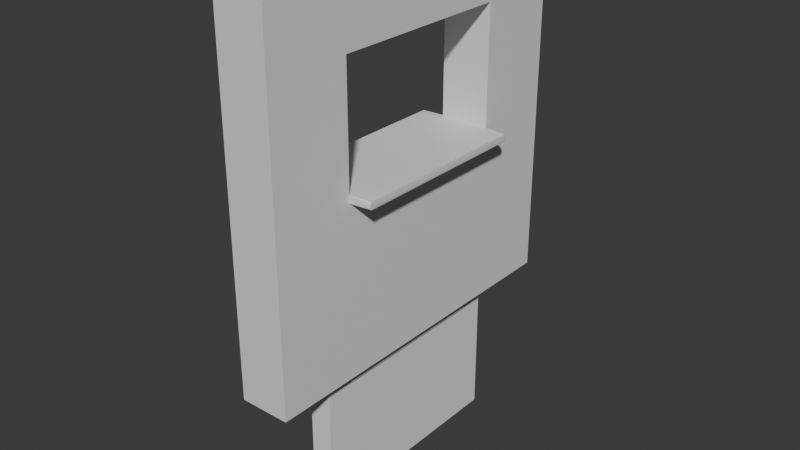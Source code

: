 # Source: WallBlenderWindow.blend  (saved by Blender 4.4.30; exported with 4.5.12 LTS)
import bpy
from mathutils import Matrix  # noqa: F401  (used for matrix-valued properties, if any)

bpy.ops.wm.read_factory_settings(use_empty=True)
scene = bpy.context.scene
scene.name = 'Scene'

# ---- collections
col_collection = bpy.data.collections.new('Collection'); scene.collection.children.link(col_collection)

# ---- materials (node trees are filled in below, after node groups)
mat_material = bpy.data.materials.new('Material')
mat_material.alpha_threshold = 0.0
mat_material.roughness = 0.5
mat_material.line_color = (0.0, 0.0, 0.0, 1.0)

# ---- material node trees
mat_material.use_nodes = True; mat_material.node_tree.nodes.clear()
_N = mat_material.node_tree.nodes; _L = mat_material.node_tree.links
n0 = _N.new('ShaderNodeOutputMaterial'); n0.name = 'Material Output'; n0.location = (300, 300)
n1 = _N.new('ShaderNodeBsdfPrincipled'); n1.name = 'Principled BSDF'; n1.location = (10, 300)
n1.inputs[3].default_value = 1.45
_L.new(n1.outputs[0], n0.inputs[0])
n0.is_active_output = True

# ---- world
world_world = bpy.data.worlds.new('World'); scene.world = world_world
world_world.use_nodes = True; world_world.node_tree.nodes.clear()
_N = world_world.node_tree.nodes; _L = world_world.node_tree.links
n0 = _N.new('ShaderNodeOutputWorld'); n0.name = 'World Output'; n0.location = (300, 300)
n1 = _N.new('ShaderNodeBackground'); n1.name = 'Background'; n1.location = (10, 300)
n1.inputs[0].default_value = (0.05088, 0.05088, 0.05088, 1.0)
_L.new(n1.outputs[0], n0.inputs[0])
n0.is_active_output = True
world_world.color = (0.05088, 0.05088, 0.05088)
world_world.sun_shadow_jitter_overblur = 0.0

# ---- meshes
me_cube = bpy.data.meshes.new('Cube')
me_cube.from_pydata([(1.0, 1.0, 2.133), (1.0, 1.0, 0.1326), (1.0, -1.0, 2.133), (1.0, -1.0, 0.1326), (-1.0, 1.0, 2.133), (-1.0, 1.0, 0.1326), (-1.0, -1.0, 2.133), (-1.0, -1.0, 0.1326), (-1.0, 0.5271, 0.1326), (-1.0, -0.5271, 0.1326), (1.0, 0.5271, 0.1326), (-0.3333, 1.0, 0.1326), (1.0, -0.5271, 0.1326), (0.3333, 1.0, 0.1326), (-1.0, -1.0, 0.7992), (1.0, -1.0, 0.7992), (-1.0, 1.0, 0.7992), (-0.3333, -1.0, 2.133), (1.0, 1.0, 0.7992), (-0.3333, -1.0, 0.1326), (0.3333, -1.0, 2.133), (-1.0, -0.5271, 2.133), (-1.0, 0.5271, 2.133), (-0.3333, 1.0, 2.133), (0.3333, -1.0, 0.1326), (1.0, -0.5271, 2.133), (1.0, 0.5271, 2.133), (-0.3333, 1.0, 0.7992), (0.3333, 1.0, 2.133), (0.3333, 1.0, 0.7992), (0.3333, 0.5271, 0.1326), (0.3333, -0.5271, 0.1326), (1.0, -0.5271, 0.7992), (-0.3333, 0.5271, 0.1326), (-0.3333, -0.5271, 0.1326), (1.0, 0.5271, 0.7992), (-1.0, -0.5271, 0.7992), (-1.0, 0.5271, 0.7992), (-0.3333, -1.0, 0.7992), (0.3333, -1.0, 0.7992), (0.3333, 0.5271, 2.133), (-0.3333, 0.5271, 2.133), (-0.3333, -0.5271, 2.133), (-1.0, -0.7636, 0.1326), (-0.6667, 1.0, 0.1326), (0.3333, -0.5271, 2.133), (-1.0, -1.0, 1.799), (1.0, -0.7636, 0.1326), (-1.0, 1.0, 0.4659), (-0.6667, -1.0, 2.133), (0.6667, 1.0, 0.1326), (1.0, -1.0, 1.799), (-1.0, 0.7636, 2.133), (1.0, 1.0, 0.4659), (0.6667, -1.0, 2.133), (-1.0, 0.7636, 0.1326), (-1.0, 0.0, 0.1326), (1.0, 0.7636, 2.133), (0.0, 1.0, 0.1326), (1.0, 0.7636, 0.1326), (-1.0, -1.0, 0.4659), (-1.0, -1.0, 1.133), (-1.0, 1.0, 1.799), (-1.0, 1.0, 1.133), (1.0, 0.0, 0.1326), (0.0, -1.0, 2.133), (-0.6667, -1.0, 0.1326), (0.0, -1.0, 0.1326), (-1.0, -0.7636, 2.133), (-1.0, 0.0, 2.133), (-0.6667, 1.0, 2.133), (0.0, 1.0, 2.133), (-0.6667, 1.0, 0.7992), (0.0, 1.0, 0.7992), (-0.3333, 1.0, 0.4659), (-0.3333, 1.0, 1.133), (-0.3333, 1.0, 1.799), (1.0, -1.0, 0.4659), (1.0, -1.0, 1.133), (1.0, 1.0, 1.799), (-0.3333, -0.7636, 0.1326), (-0.3333, 0.7636, 0.1326), (-0.3333, 0.0, 0.1326), (-0.6667, 0.5271, 0.1326), (-0.6667, -0.5271, 0.1326), (0.0, 0.5271, 0.1326), (0.0, -0.5271, 0.1326), (1.0, 1.0, 1.133), (-1.0, 0.7636, 0.7992), (-1.0, -0.7636, 0.7992), (-1.0, 0.0, 0.7992), (-1.0, -0.5271, 0.4659), (-1.0, 0.5271, 0.4659), (-1.0, -0.5271, 1.799), (-1.0, 0.5271, 1.799), (-0.6667, -1.0, 0.7992), (0.0, -1.0, 0.7992), (-0.3333, -1.0, 0.4659), (-0.3333, -1.0, 1.133), (-0.3333, -1.0, 1.799), (-0.3333, -0.7636, 2.133), (-0.3333, 0.7636, 2.133), (-0.3333, 0.0, 2.133), (0.0, 0.5271, 2.133), (0.0, -0.5271, 2.133), (-0.6667, 0.5271, 2.133), (-0.6667, -0.5271, 2.133), (-0.6667, 0.0, 2.133), (-0.6667, 0.7636, 2.133), (0.0, 0.0, 2.133), (0.0, 0.7636, 2.133), (0.0, -0.7636, 2.133), (0.0, -1.0, 1.799), (0.6667, -1.0, 0.1326), (0.0, -1.0, 1.133), (0.0, -1.0, 0.4659), (-0.6667, -1.0, 1.133), (-0.6667, -1.0, 0.4659), (-1.0, 0.0, 1.799), (-1.0, -0.7636, 1.799), (-1.0, 0.0, 1.133), (-1.0, -0.7636, 1.133), (-1.0, 0.0, 0.4659), (-1.0, -0.7636, 0.4659), (-1.0, 0.7636, 1.133), (-1.0, 0.7636, 0.4659), (1.0, -0.7636, 2.133), (0.0, 0.0, 0.1326), (0.0, 0.7636, 0.1326), (-0.6667, 0.0, 0.1326), (-0.6667, 0.7636, 0.1326), (0.0, -0.7636, 0.1326), (-0.6667, -0.7636, 0.1326), (1.0, 0.0, 2.133), (0.6667, 1.0, 2.133), (0.0, 1.0, 1.799), (-0.6667, 1.0, 1.799), (0.0, 1.0, 1.133), (-0.6667, 1.0, 1.133), (0.0, 1.0, 0.4659), (-0.6667, 1.0, 0.4659), (-1.0, 0.7636, 1.799), (-0.6667, -1.0, 1.799), (-0.6667, -0.7636, 2.133), (0.0, -0.7636, 1.799), (0.0, -0.5271, 1.799), (0.0, 0.7636, 1.799), (0.0, 0.5271, 1.799), (0.0, -0.7636, 1.133), (0.0, -0.5271, 1.133), (0.0, 0.5271, 1.133), (0.0, 0.7636, 1.133), (0.6667, 1.0, 0.7992), (0.3333, 1.0, 0.4659), (0.3333, 1.0, 1.133), (0.3333, 1.0, 1.799), (-1.0, -1.0, 1.841), (0.3333, -0.7636, 0.1326), (0.3333, 0.7636, 0.1326), (-1.0, 1.0, 1.841), (-0.3333, 1.0, 1.841), (0.3333, 0.0, 0.1326), (-1.0, -0.5271, 1.841), (-1.0, 0.5271, 1.841), (-0.3333, -1.0, 1.841), (0.0, -1.0, 1.841), (-1.0, 0.0, 1.841), (-1.0, -0.7636, 1.841), (0.0, 1.0, 1.841), (-0.6667, 1.0, 1.841), (-1.0, 0.7636, 1.841), (-0.6667, -1.0, 1.841), (-1.0, 1.0, 1.091), (0.6667, 0.5271, 0.1326), (-0.3333, 1.0, 1.091), (-0.3333, -1.0, 1.091), (0.6667, -0.5271, 0.1326), (-1.0, -1.0, 1.091), (0.0, -1.0, 1.091), (-0.6667, -1.0, 1.091), (-1.0, 0.0, 1.091), (-1.0, -0.7636, 1.091), (-1.0, 0.7636, 1.091), (1.0, 0.7636, 0.7992), (0.0, 1.0, 1.091), (-0.6667, 1.0, 1.091), (1.0, -0.7636, 0.7992), (1.0, 0.0, 0.7992), (1.0, -0.5271, 0.4659), (1.0, 0.5271, 0.4659), (1.0, -0.5271, 1.799), (1.0, 0.5271, 1.799), (0.6667, -1.0, 0.7992), (0.3333, -1.0, 0.4659), (0.3333, -1.0, 1.133), (0.3333, -1.0, 1.799), (0.3333, -0.7636, 2.133), (0.3333, 0.7636, 2.133), (0.3333, 0.0, 2.133), (0.6667, 0.5271, 2.133), (0.6667, -0.5271, 2.133), (0.6667, 0.0, 2.133), (0.6667, 0.7636, 2.133), (0.6667, -1.0, 1.133), (0.6667, -1.0, 0.4659), (1.0, 0.0, 1.799), (1.0, -0.7636, 1.799), (1.0, 0.0, 1.133), (1.0, -0.7636, 1.133), (1.0, 0.0, 0.4659), (1.0, -0.7636, 0.4659), (1.0, 0.7636, 1.133), (1.0, 0.7636, 0.4659), (0.6667, 0.0, 0.1326), (0.6667, 0.7636, 0.1326), (0.6667, -0.7636, 0.1326), (0.6667, 1.0, 1.799), (0.6667, 1.0, 1.133), (0.6667, 1.0, 0.4659), (1.0, 0.7636, 1.799), (0.6667, -1.0, 1.799), (0.6667, -0.7636, 2.133), (-1.01, -0.5271, 1.123), (-1.0, -0.5271, 1.133), (-1.01, 0.5271, 1.123), (-1.0, 0.5271, 1.133), (-1.01, -0.5271, 1.101), (-1.0, -0.5271, 1.091), (-1.01, 0.5271, 1.101), (-1.0, 0.5271, 1.091), (-1.887, 0.01, 1.123), (-1.887, -0.01, 1.123), (-1.877, 0.0, 1.133), (-1.877, 0.5171, 1.133), (-1.877, 0.5271, 1.123), (-1.887, 0.5171, 1.123), (-1.877, -0.5171, 1.133), (-1.887, -0.5171, 1.123), (-1.877, -0.5271, 1.123), (-1.877, -0.5271, 1.101), (-1.887, -0.5171, 1.101), (-1.877, -0.5171, 1.091), (-1.877, 0.5271, 1.101), (-1.877, 0.5171, 1.091), (-1.887, 0.5171, 1.101), (-1.887, 0.01, 1.101), (-1.877, 0.0, 1.091), (-1.887, -0.01, 1.101), (1.0, -1.0, 1.841), (1.0, 1.0, 1.841), (0.3333, 1.0, 1.841), (1.0, -0.5271, 1.841), (1.0, 0.5271, 1.841), (0.3333, -1.0, 1.841), (1.0, 0.0, 1.841), (1.0, -0.7636, 1.841), (0.6667, 1.0, 1.841), (1.0, 0.7636, 1.841), (0.6667, -1.0, 1.841), (1.0, 1.0, 1.091), (0.3333, 1.0, 1.091), (0.3333, -1.0, 1.091), (1.0, -1.0, 1.091), (0.6667, -1.0, 1.091), (1.0, 0.0, 1.091), (1.0, -0.7636, 1.091), (1.0, 0.7636, 1.091), (0.6667, 1.0, 1.091), (1.01, -0.5271, 1.123), (1.0, -0.5271, 1.133), (1.01, 0.5271, 1.123), (1.0, 0.5271, 1.133), (1.01, -0.5271, 1.101), (1.0, -0.5271, 1.091), (1.01, 0.5271, 1.101), (1.0, 0.5271, 1.091), (1.887, 0.01, 1.123), (1.887, -0.01, 1.123), (1.877, 0.0, 1.133), (1.877, 0.5171, 1.133), (1.877, 0.5271, 1.123), (1.887, 0.5171, 1.123), (1.877, -0.5171, 1.133), (1.887, -0.5171, 1.123), (1.877, -0.5271, 1.123), (1.877, -0.5271, 1.101), (1.887, -0.5171, 1.101), (1.877, -0.5171, 1.091), (1.877, 0.5271, 1.101), (1.877, 0.5171, 1.091), (1.887, 0.5171, 1.101), (1.887, 0.01, 1.101), (1.877, 0.0, 1.091), (1.887, -0.01, 1.101)], [], [(143, 68, 6, 49), (171, 49, 6, 156), (170, 52, 4, 159), (206, 190, 269, 208), (109, 104, 45, 198), (265, 273, 269, 208), (210, 188, 32, 186), (190, 205, 254, 251), (140, 72, 27, 74), (53, 218, 152, 18), (178, 261, 194, 114), (169, 70, 23, 160), (152, 29, 260, 267), (209, 189, 35, 187), (59, 10, 173, 214), (10, 59, 212, 189), (24, 113, 204, 193), (15, 186, 265, 262), (132, 80, 19, 66), (251, 254, 133, 25), (130, 81, 33, 83), (129, 82, 34, 84), (161, 31, 86, 127), (223, 120, 232, 236), (261, 263, 203, 194), (148, 208, 269, 149), (125, 88, 16, 48), (123, 89, 36, 91), (122, 90, 37, 92), (167, 68, 21, 162), (166, 69, 22, 163), (117, 95, 14, 60), (155, 135, 168, 250), (115, 96, 38, 97), (50, 214, 158, 13), (47, 12, 188, 210), (165, 65, 17, 164), (64, 12, 176, 213), (111, 100, 17, 65), (271, 191, 147, 150), (39, 192, 263, 261), (110, 101, 41, 103), (109, 102, 42, 104), (108, 52, 22, 105), (107, 69, 21, 106), (102, 107, 106, 42), (41, 105, 107, 102), (105, 22, 69, 107), (101, 108, 105, 41), (23, 70, 108, 101), (70, 4, 52, 108), (291, 293, 292), (30, 161, 127, 85), (103, 41, 102, 109), (1, 59, 214, 50), (252, 257, 57, 26), (71, 23, 101, 110), (78, 208, 206, 51), (187, 35, 275, 264), (61, 46, 119, 121), (87, 79, 219, 211), (77, 210, 186, 15), (202, 199, 26, 57), (149, 269, 271, 150), (104, 42, 100, 111), (275, 266, 211, 271), (250, 168, 71, 28), (144, 206, 190, 145), (214, 173, 30, 158), (198, 45, 200, 201), (255, 251, 25, 126), (264, 292, 287, 273), (178, 114, 98, 175), (220, 51, 248, 258), (176, 215, 157, 31), (190, 191, 147, 145), (28, 197, 202, 134), (211, 87, 217, 154, 137, 151), (67, 115, 97, 19), (67, 24, 193, 115), (40, 198, 201, 199), (275, 289, 292, 264), (263, 262, 78, 203), (267, 260, 154, 217), (179, 116, 61, 177), (175, 98, 116, 179), (66, 117, 60, 7), (19, 97, 117, 66), (97, 38, 95, 117), (162, 21, 69, 166), (156, 6, 68, 167), (148, 149, 223, 121), (245, 230, 235, 244), (226, 222, 238, 239), (177, 61, 121, 181), (56, 122, 92, 8), (9, 91, 122, 56), (91, 36, 90, 122), (43, 123, 91, 9), (7, 60, 123, 43), (60, 14, 89, 123), (182, 124, 63, 172), (141, 124, 225, 94), (55, 125, 48, 5), (8, 92, 125, 55), (92, 37, 88, 125), (199, 201, 133, 26), (219, 191, 271, 211), (104, 111, 196, 45), (158, 30, 85, 128), (215, 113, 24, 157), (189, 212, 183, 35), (82, 127, 86, 34), (33, 85, 127, 82), (191, 219, 257, 252), (81, 128, 85, 33), (11, 58, 128, 81), (291, 290, 281, 276), (56, 129, 84, 9), (8, 83, 129, 56), (83, 33, 82, 129), (55, 130, 83, 8), (5, 44, 130, 55), (44, 11, 81, 130), (80, 131, 67, 19), (34, 86, 131, 80), (173, 213, 161, 30), (43, 132, 66, 7), (9, 84, 132, 43), (84, 34, 80, 132), (110, 103, 40, 197), (79, 216, 256, 249), (45, 196, 221, 200), (134, 202, 57, 0), (29, 73, 184, 260), (13, 158, 128, 58), (254, 252, 26, 133), (204, 77, 15, 192), (195, 220, 258, 253), (103, 109, 198, 40), (193, 204, 192, 39), (269, 282, 278, 207), (259, 267, 217, 87), (112, 195, 253, 165), (249, 256, 134, 0), (114, 148, 208, 78, 203, 194), (270, 280, 288, 274), (50, 13, 153, 218), (253, 258, 54, 20), (160, 23, 71, 168), (159, 4, 70, 169), (174, 75, 137, 184), (185, 138, 75, 174), (172, 63, 138, 185), (225, 150, 147, 94), (11, 74, 139, 58), (74, 27, 73, 139), (44, 140, 74, 11), (5, 48, 140, 44), (48, 16, 72, 140), (272, 285, 284, 268), (183, 18, 259, 266), (165, 253, 20, 65), (196, 20, 54, 221), (59, 1, 53, 212), (248, 255, 126, 2), (153, 139, 73, 29), (256, 250, 28, 134), (111, 65, 20, 196), (12, 64, 209, 188), (266, 259, 87, 211), (218, 153, 29, 152), (163, 22, 52, 170), (164, 17, 49, 171), (100, 143, 49, 17), (42, 106, 143, 100), (106, 21, 68, 143), (144, 145, 93, 119), (146, 147, 94, 141), (13, 58, 139, 153), (149, 150, 225, 223), (229, 225, 124, 182), (181, 121, 223, 227), (157, 24, 67, 131), (96, 39, 261, 178), (257, 249, 0, 57), (135, 155, 216, 79, 87, 217, 154, 137), (221, 54, 2, 126), (224, 228, 242, 234), (63, 124, 141, 62), (93, 145, 147, 94), (119, 121, 223, 93), (144, 206, 51, 220, 195, 112), (47, 3, 113, 215), (99, 164, 171, 142), (94, 163, 170, 141), (216, 155, 250, 256), (258, 248, 2, 54), (62, 159, 169, 136), (76, 160, 168, 135), (115, 193, 39, 96), (1, 50, 218, 53), (46, 156, 167, 119), (93, 162, 166, 118), (262, 265, 208, 78), (10, 64, 213, 173), (112, 165, 164, 99), (118, 166, 163, 94), (119, 167, 162, 93), (212, 53, 18, 183), (136, 169, 160, 76), (146, 219, 191, 147), (141, 170, 159, 62), (142, 171, 156, 46), (16, 172, 185, 72), (72, 185, 174, 27), (27, 174, 184, 73), (31, 157, 131, 86), (35, 183, 266, 275), (201, 200, 25, 133), (18, 152, 267, 259), (229, 180, 246, 243), (88, 182, 172, 16), (14, 177, 181, 89), (90, 180, 229, 37), (180, 227, 241, 246), (37, 229, 182, 88), (38, 175, 179, 95), (95, 179, 177, 14), (213, 176, 31, 161), (71, 110, 197, 28), (3, 47, 210, 77), (96, 178, 175, 38), (64, 10, 189, 209), (205, 191, 252, 254), (51, 206, 255, 248), (188, 209, 187, 32), (197, 40, 199, 202), (12, 47, 215, 176), (135, 137, 75, 138, 63, 62, 136, 76), (114, 98, 116, 61, 121, 148), (144, 112, 99, 142, 46, 119), (219, 79, 249, 257), (62, 135, 146, 141), (124, 151, 137, 75, 138, 63), (206, 190, 251, 255), (192, 15, 262, 263), (98, 114, 112, 99, 142, 46, 61, 116), (113, 3, 77, 204), (288, 290, 289), (282, 284, 283), (151, 211, 271, 150), (32, 187, 264, 273), (260, 184, 137, 154), (286, 293, 277, 283), (240, 237, 231, 247), (120, 225, 233, 232), (36, 227, 180, 90), (89, 181, 227, 36), (151, 150, 225, 124), (230, 231, 232), (233, 234, 235), (236, 237, 238), (239, 240, 241), (242, 243, 244), (245, 246, 247), (222, 226, 227, 223), (225, 229, 228, 224), (232, 233, 235, 230), (236, 232, 231, 237), (237, 240, 239, 238), (234, 242, 244, 235), (230, 245, 247, 231), (240, 247, 246, 241), (245, 244, 243, 246), (242, 228, 229, 243), (238, 222, 223, 236), (241, 227, 226, 239), (233, 225, 224, 234), (93, 145, 149, 223), (79, 219, 146, 135), (271, 270, 274, 275), (194, 203, 78, 51, 220, 195, 112, 114), (207, 278, 279, 271), (186, 32, 273, 265), (276, 278, 277), (285, 287, 286), (268, 269, 273, 272), (278, 276, 281, 279), (279, 281, 280), (200, 221, 126, 25), (282, 283, 277, 278), (283, 284, 285, 286), (280, 281, 290, 288), (276, 277, 293, 291), (286, 287, 292, 293), (291, 292, 289, 290), (288, 289, 275, 274), (284, 282, 269, 268), (287, 285, 272, 273), (279, 280, 270, 271), (190, 269, 149, 145), (124, 225, 271, 211), (203, 194, 114, 98, 116, 61, 121, 208, 78)])
_uv = me_cube.uv_layers.new(name='UVMap')
_uv.uv.foreach_set('vector', [0.8333, 0.7083, 0.875, 0.7083, 0.875, 0.75, 0.8333, 0.75, 0.6042, 0.9583, 0.625, 0.9583, 0.625, 1.0, 0.6042, 1.0, 0.6042, 0.2083, 0.625, 0.2083, 0.625, 0.25, 0.6042, 0.25, 0.5833, 0.04167, 0.5833, 0.08333, 0.5, 0.08333, 0.5, 0.04167, 0.75, 0.625, 0.75, 0.6667, 0.7917, 0.6667, 0.7917, 0.625, 0.4792, 0.04167, 0.4792, 0.08333, 0.5, 0.08333, 0.5, 0.04167, 0.4167, 0.04167, 0.4167, 0.08333, 0.4583, 0.08333, 0.4583, 0.04167, 0.5833, 0.08333, 0.5833, 0.125, 0.6042, 0.125, 0.6042, 0.08333, 0.4167, 0.2917, 0.4583, 0.2917, 0.4583, 0.3333, 0.4167, 0.3333, 0.4167, 0.25, 0.4167, 0.2917, 0.4583, 0.2917, 0.4583, 0.25, 0.4792, 0.875, 0.4792, 0.9167, 0.5, 0.9167, 0.5, 0.875, 0.6042, 0.2917, 0.625, 0.2917, 0.625, 0.3333, 0.6042, 0.3333, 0.4583, 0.2917, 0.4583, 0.3333, 0.4792, 0.3333, 0.4792, 0.2917, 0.4167, 0.125, 0.4167, 0.1667, 0.4583, 0.1667, 0.4583, 0.125, 0.125, 0.5417, 0.125, 0.5833, 0.1667, 0.5833, 0.1667, 0.5417, 0.375, 0.1667, 0.375, 0.2083, 0.4167, 0.2083, 0.4167, 0.1667, 0.375, 0.9167, 0.375, 0.9583, 0.4167, 0.9583, 0.4167, 0.9167, 0.4583, 0.0, 0.4583, 0.04167, 0.4792, 0.04167, 0.4792, 0.0, 0.1667, 0.7083, 0.2083, 0.7083, 0.2083, 0.75, 0.1667, 0.75, 0.6042, 0.08333, 0.6042, 0.125, 0.625, 0.125, 0.625, 0.08333, 0.1667, 0.5417, 0.2083, 0.5417, 0.2083, 0.5833, 0.1667, 0.5833, 0.1667, 0.625, 0.2083, 0.625, 0.2083, 0.6667, 0.1667, 0.6667, 0.2083, 0.625, 0.2083, 0.6667, 0.25, 0.6667, 0.25, 0.625, 0.0, 0.0, 0.0, 0.0, 0.0, 0.0, 0.0, 0.0, 0.4792, 0.9167, 0.4792, 0.9583, 0.5, 0.9583, 0.5, 0.9167, 0.5, 0.375, 0.5, 0.04167, 0.5, 0.08333, 0.5, 0.375, 0.4167, 0.2083, 0.4583, 0.2083, 0.4583, 0.25, 0.4167, 0.25, 0.4167, 0.04167, 0.4583, 0.04167, 0.4583, 0.08333, 0.4167, 0.08333, 0.4167, 0.125, 0.4583, 0.125, 0.4583, 0.1667, 0.4167, 0.1667, 0.6042, 0.04167, 0.625, 0.04167, 0.625, 0.08333, 0.6042, 0.08333, 0.6042, 0.125, 0.625, 0.125, 0.625, 0.1667, 0.6042, 0.1667, 0.4167, 0.9583, 0.4583, 0.9583, 0.4583, 1.0, 0.4167, 1.0, 0.5833, 0.3333, 0.5833, 0.375, 0.6042, 0.375, 0.6042, 0.3333, 0.4167, 0.875, 0.4583, 0.875, 0.4583, 0.9167, 0.4167, 0.9167, 0.1667, 0.5, 0.1667, 0.5417, 0.2083, 0.5417, 0.2083, 0.5, 0.375, 0.04167, 0.375, 0.08333, 0.4167, 0.08333, 0.4167, 0.04167, 0.6042, 0.875, 0.625, 0.875, 0.625, 0.9167, 0.6042, 0.9167, 0.125, 0.625, 0.125, 0.6667, 0.1667, 0.6667, 0.1667, 0.625, 0.75, 0.7083, 0.7917, 0.7083, 0.7917, 0.75, 0.75, 0.75, 0.5, 0.1667, 0.5833, 0.1667, 0.5833, 0.375, 0.5, 0.375, 0.4583, 0.9167, 0.4583, 0.9583, 0.4792, 0.9583, 0.4792, 0.9167, 0.75, 0.5417, 0.7917, 0.5417, 0.7917, 0.5833, 0.75, 0.5833, 0.75, 0.625, 0.7917, 0.625, 0.7917, 0.6667, 0.75, 0.6667, 0.8333, 0.5417, 0.875, 0.5417, 0.875, 0.5833, 0.8333, 0.5833, 0.8333, 0.625, 0.875, 0.625, 0.875, 0.6667, 0.8333, 0.6667, 0.7917, 0.625, 0.8333, 0.625, 0.8333, 0.6667, 0.7917, 0.6667, 0.7917, 0.5833, 0.8333, 0.5833, 0.8333, 0.625, 0.7917, 0.625, 0.8333, 0.5833, 0.875, 0.5833, 0.875, 0.625, 0.8333, 0.625, 0.7917, 0.5417, 0.8333, 0.5417, 0.8333, 0.5833, 0.7917, 0.5833, 0.7917, 0.5, 0.8333, 0.5, 0.8333, 0.5417, 0.7917, 0.5417, 0.8333, 0.5, 0.875, 0.5, 0.875, 0.5417, 0.8333, 0.5417, 0.4842, 0.1258, 0.4842, 0.1242, 0.4792, 0.125, 0.2083, 0.5833, 0.2083, 0.625, 0.25, 0.625, 0.25, 0.5833, 0.75, 0.5833, 0.7917, 0.5833, 0.7917, 0.625, 0.75, 0.625, 0.125, 0.5, 0.125, 0.5417, 0.1667, 0.5417, 0.1667, 0.5, 0.6042, 0.1667, 0.6042, 0.2083, 0.625, 0.2083, 0.625, 0.1667, 0.75, 0.5, 0.7917, 0.5, 0.7917, 0.5417, 0.75, 0.5417, 0.5, 0.0, 0.5, 0.04167, 0.5833, 0.04167, 0.5833, 0.0, 0.4583, 0.125, 0.4583, 0.1667, 0.4792, 0.1667, 0.4792, 0.125, 0.5, 0.0, 0.5833, 0.0, 0.5833, 0.04167, 0.5, 0.04167, 0.5, 0.25, 0.5833, 0.25, 0.5833, 0.2083, 0.5, 0.2083, 0.4167, 0.0, 0.4167, 0.04167, 0.4583, 0.04167, 0.4583, 0.0, 0.8333, 0.5417, 0.8333, 0.5833, 0.875, 0.5833, 0.875, 0.5417, 0.5, 0.375, 0.5, 0.08333, 0.5, 0.1667, 0.5, 0.375, 0.75, 0.6667, 0.7917, 0.6667, 0.7917, 0.7083, 0.75, 0.7083, 0.4792, 0.1667, 0.4792, 0.2083, 0.5, 0.2083, 0.5, 0.1667, 0.6042, 0.3333, 0.6042, 0.375, 0.625, 0.375, 0.625, 0.3333, 0.5833, 0.375, 0.5833, 0.04167, 0.5833, 0.08333, 0.5833, 0.375, 0.1667, 0.5417, 0.1667, 0.5833, 0.2083, 0.5833, 0.2083, 0.5417, 0.7917, 0.625, 0.7917, 0.6667, 0.8333, 0.6667, 0.8333, 0.625, 0.6042, 0.04167, 0.6042, 0.08333, 0.625, 0.08333, 0.625, 0.04167, 0.4792, 0.125, 0.4792, 0.125, 0.4792, 0.08412, 0.4792, 0.08333, 0.4792, 0.875, 0.5, 0.875, 0.5, 0.9167, 0.4792, 0.9167, 0.5833, 0.9583, 0.5833, 1.0, 0.6042, 1.0, 0.6042, 0.9583, 0.1667, 0.6667, 0.1667, 0.7083, 0.2083, 0.7083, 0.2083, 0.6667, 0.5833, 0.08333, 0.5833, 0.1667, 0.5833, 0.375, 0.5833, 0.375, 0.7917, 0.5, 0.7917, 0.5417, 0.8333, 0.5417, 0.8333, 0.5, 0.0, 0.0, 0.0, 0.0, 0.0, 0.0, 0.0, 0.0, 0.0, 0.0, 0.0, 0.0, 0.375, 0.875, 0.4167, 0.875, 0.4167, 0.9167, 0.375, 0.9167, 0.375, 0.875, 0.375, 0.9167, 0.4167, 0.9167, 0.4167, 0.875, 0.7917, 0.5833, 0.7917, 0.625, 0.8333, 0.625, 0.8333, 0.5833, 0.4792, 0.1667, 0.4792, 0.1659, 0.4792, 0.125, 0.4792, 0.125, 0.4792, 0.9583, 0.4792, 1.0, 0.5, 1.0, 0.5, 0.9583, 0.4792, 0.2917, 0.4792, 0.3333, 0.5, 0.3333, 0.5, 0.2917, 0.4792, 0.9583, 0.5, 0.9583, 0.5, 1.0, 0.4792, 1.0, 0.4792, 0.9167, 0.5, 0.9167, 0.5, 0.9583, 0.4792, 0.9583, 0.375, 0.9583, 0.4167, 0.9583, 0.4167, 1.0, 0.375, 1.0, 0.375, 0.9167, 0.4167, 0.9167, 0.4167, 0.9583, 0.375, 0.9583, 0.4167, 0.9167, 0.4583, 0.9167, 0.4583, 0.9583, 0.4167, 0.9583, 0.6042, 0.08333, 0.625, 0.08333, 0.625, 0.125, 0.6042, 0.125, 0.6042, 0.0, 0.625, 0.0, 0.625, 0.04167, 0.6042, 0.04167, 0.5, 0.375, 0.5, 0.375, 0.5, 0.08333, 0.5, 0.04167, 0.4842, 0.1258, 0.495, 0.1258, 0.495, 0.1659, 0.4842, 0.1659, 0.4842, 0.08333, 0.495, 0.08333, 0.495, 0.08333, 0.4842, 0.08333, 0.4792, 0.0, 0.5, 0.0, 0.5, 0.04167, 0.4792, 0.04167, 0.375, 0.125, 0.4167, 0.125, 0.4167, 0.1667, 0.375, 0.1667, 0.375, 0.08333, 0.4167, 0.08333, 0.4167, 0.125, 0.375, 0.125, 0.4167, 0.08333, 0.4583, 0.08333, 0.4583, 0.125, 0.4167, 0.125, 0.375, 0.04167, 0.4167, 0.04167, 0.4167, 0.08333, 0.375, 0.08333, 0.375, 0.0, 0.4167, 0.0, 0.4167, 0.04167, 0.375, 0.04167, 0.4167, 0.0, 0.4583, 0.0, 0.4583, 0.04167, 0.4167, 0.04167, 0.4792, 0.2083, 0.5, 0.2083, 0.5, 0.25, 0.4792, 0.25, 0.5833, 0.2083, 0.5, 0.2083, 0.5, 0.1667, 0.5833, 0.1667, 0.375, 0.2083, 0.4167, 0.2083, 0.4167, 0.25, 0.375, 0.25, 0.375, 0.1667, 0.4167, 0.1667, 0.4167, 0.2083, 0.375, 0.2083, 0.4167, 0.1667, 0.4583, 0.1667, 0.4583, 0.2083, 0.4167, 0.2083, 0.8333, 0.5833, 0.8333, 0.625, 0.875, 0.625, 0.875, 0.5833, 0.5833, 0.2083, 0.5833, 0.1667, 0.5, 0.1667, 0.5, 0.2083, 0.75, 0.6667, 0.75, 0.7083, 0.7917, 0.7083, 0.7917, 0.6667, 0.2083, 0.5417, 0.2083, 0.5833, 0.25, 0.5833, 0.25, 0.5417, 0.1667, 0.7083, 0.1667, 0.75, 0.2083, 0.75, 0.2083, 0.7083, 0.4167, 0.1667, 0.4167, 0.2083, 0.4583, 0.2083, 0.4583, 0.1667, 0.2083, 0.625, 0.25, 0.625, 0.25, 0.6667, 0.2083, 0.6667, 0.2083, 0.5833, 0.25, 0.5833, 0.25, 0.625, 0.2083, 0.625, 0.5833, 0.1667, 0.5833, 0.2083, 0.6042, 0.2083, 0.6042, 0.1667, 0.2083, 0.5417, 0.25, 0.5417, 0.25, 0.5833, 0.2083, 0.5833, 0.2083, 0.5, 0.25, 0.5, 0.25, 0.5417, 0.2083, 0.5417, 0.4842, 0.1258, 0.4842, 0.1659, 0.495, 0.1659, 0.495, 0.1258, 0.125, 0.625, 0.1667, 0.625, 0.1667, 0.6667, 0.125, 0.6667, 0.125, 0.5833, 0.1667, 0.5833, 0.1667, 0.625, 0.125, 0.625, 0.1667, 0.5833, 0.2083, 0.5833, 0.2083, 0.625, 0.1667, 0.625, 0.125, 0.5417, 0.1667, 0.5417, 0.1667, 0.5833, 0.125, 0.5833, 0.125, 0.5, 0.1667, 0.5, 0.1667, 0.5417, 0.125, 0.5417, 0.1667, 0.5, 0.2083, 0.5, 0.2083, 0.5417, 0.1667, 0.5417, 0.2083, 0.7083, 0.25, 0.7083, 0.25, 0.75, 0.2083, 0.75, 0.2083, 0.6667, 0.25, 0.6667, 0.25, 0.7083, 0.2083, 0.7083, 0.1667, 0.5833, 0.1667, 0.625, 0.2083, 0.625, 0.2083, 0.5833, 0.125, 0.7083, 0.1667, 0.7083, 0.1667, 0.75, 0.125, 0.75, 0.125, 0.6667, 0.1667, 0.6667, 0.1667, 0.7083, 0.125, 0.7083, 0.1667, 0.6667, 0.2083, 0.6667, 0.2083, 0.7083, 0.1667, 0.7083, 0.75, 0.5417, 0.75, 0.5833, 0.7917, 0.5833, 0.7917, 0.5417, 0.5833, 0.25, 0.5833, 0.2917, 0.6042, 0.2917, 0.6042, 0.25, 0.7917, 0.6667, 0.7917, 0.7083, 0.8333, 0.7083, 0.8333, 0.6667, 0.8333, 0.5, 0.8333, 0.5417, 0.875, 0.5417, 0.875, 0.5, 0.4583, 0.3333, 0.4583, 0.375, 0.4792, 0.375, 0.4792, 0.3333, 0.2083, 0.5, 0.2083, 0.5417, 0.25, 0.5417, 0.25, 0.5, 0.6042, 0.125, 0.6042, 0.1667, 0.625, 0.1667, 0.625, 0.125, 0.4167, 0.9583, 0.4167, 1.0, 0.4583, 1.0, 0.4583, 0.9583, 0.5833, 0.9167, 0.5833, 0.9583, 0.6042, 0.9583, 0.6042, 0.9167, 0.75, 0.5833, 0.75, 0.625, 0.7917, 0.625, 0.7917, 0.5833, 0.4167, 0.9167, 0.4167, 0.9583, 0.4583, 0.9583, 0.4583, 0.9167, 0.0, 0.0, 0.0, 0.0, 0.0, 0.0, 0.0, 0.0, 0.4792, 0.25, 0.4792, 0.2917, 0.5, 0.2917, 0.5, 0.25, 0.5833, 0.875, 0.5833, 0.9167, 0.6042, 0.9167, 0.6042, 0.875, 0.6042, 0.25, 0.6042, 0.2917, 0.625, 0.2917, 0.625, 0.25, 0.0, 0.0, 0.0, 0.0, 0.0, 0.0, 0.0, 0.0, 0.0, 0.0, 0.0, 0.0, 0.495, 0.1667, 0.495, 0.1667, 0.4842, 0.1667, 0.4842, 0.1667, 0.375, 0.2917, 0.375, 0.3333, 0.4167, 0.3333, 0.4167, 0.2917, 0.6042, 0.9167, 0.6042, 0.9583, 0.625, 0.9583, 0.625, 0.9167, 0.6042, 0.3333, 0.625, 0.3333, 0.625, 0.375, 0.6042, 0.375, 0.6042, 0.25, 0.625, 0.25, 0.625, 0.2917, 0.6042, 0.2917, 0.4792, 0.3333, 0.5, 0.3333, 0.5, 0.375, 0.4792, 0.375, 0.4792, 0.2917, 0.5, 0.2917, 0.5, 0.3333, 0.4792, 0.3333, 0.4792, 0.25, 0.5, 0.25, 0.5, 0.2917, 0.4792, 0.2917, 0.5, 0.1667, 0.5, 0.375, 0.5833, 0.375, 0.5833, 0.1667, 0.375, 0.3333, 0.4167, 0.3333, 0.4167, 0.375, 0.375, 0.375, 0.4167, 0.3333, 0.4583, 0.3333, 0.4583, 0.375, 0.4167, 0.375, 0.375, 0.2917, 0.4167, 0.2917, 0.4167, 0.3333, 0.375, 0.3333, 0.375, 0.25, 0.4167, 0.25, 0.4167, 0.2917, 0.375, 0.2917, 0.4167, 0.25, 0.4583, 0.25, 0.4583, 0.2917, 0.4167, 0.2917, 0.4842, 0.08333, 0.4842, 0.08333, 0.495, 0.08333, 0.495, 0.08333, 0.4583, 0.2083, 0.4583, 0.25, 0.4792, 0.25, 0.4792, 0.2083, 0.6042, 0.875, 0.6042, 0.9167, 0.625, 0.9167, 0.625, 0.875, 0.7917, 0.7083, 0.7917, 0.75, 0.8333, 0.75, 0.8333, 0.7083, 0.375, 0.2083, 0.375, 0.25, 0.4167, 0.25, 0.4167, 0.2083, 0.6042, 0.0, 0.6042, 0.04167, 0.625, 0.04167, 0.625, 0.0, 0.4167, 0.3333, 0.4167, 0.375, 0.4583, 0.375, 0.4583, 0.3333, 0.6042, 0.2917, 0.6042, 0.3333, 0.625, 0.3333, 0.625, 0.2917, 0.75, 0.7083, 0.75, 0.75, 0.7917, 0.75, 0.7917, 0.7083, 0.375, 0.08333, 0.375, 0.125, 0.4167, 0.125, 0.4167, 0.08333, 0.4792, 0.2083, 0.4792, 0.25, 0.5, 0.25, 0.5, 0.2083, 0.4167, 0.2917, 0.4167, 0.3333, 0.4583, 0.3333, 0.4583, 0.2917, 0.6042, 0.1667, 0.625, 0.1667, 0.625, 0.2083, 0.6042, 0.2083, 0.6042, 0.9167, 0.625, 0.9167, 0.625, 0.9583, 0.6042, 0.9583, 0.7917, 0.7083, 0.8333, 0.7083, 0.8333, 0.75, 0.7917, 0.75, 0.7917, 0.6667, 0.8333, 0.6667, 0.8333, 0.7083, 0.7917, 0.7083, 0.8333, 0.6667, 0.875, 0.6667, 0.875, 0.7083, 0.8333, 0.7083, 0.5833, 0.375, 0.5833, 0.375, 0.5833, 0.08333, 0.5833, 0.04167, 0.5833, 0.375, 0.5833, 0.375, 0.5833, 0.1667, 0.5833, 0.2083, 0.375, 0.3333, 0.375, 0.375, 0.4167, 0.375, 0.4167, 0.3333, 0.5, 0.375, 0.5, 0.375, 0.5, 0.1667, 0.5, 0.08333, 0.4792, 0.1667, 0.5, 0.1667, 0.5, 0.2083, 0.4792, 0.2083, 0.4792, 0.04167, 0.5, 0.04167, 0.5, 0.08333, 0.4792, 0.08333, 0.2083, 0.7083, 0.2083, 0.75, 0.25, 0.75, 0.25, 0.7083, 0.4583, 0.875, 0.4583, 0.9167, 0.4792, 0.9167, 0.4792, 0.875, 0.6042, 0.2083, 0.6042, 0.25, 0.625, 0.25, 0.625, 0.2083, 0.0, 0.0, 0.0, 0.0, 0.0, 0.0, 0.0, 0.0, 0.0, 0.0, 0.0, 0.0, 0.0, 0.0, 0.0, 0.0, 0.8333, 0.7083, 0.8333, 0.75, 0.875, 0.75, 0.875, 0.7083, 0.495, 0.1667, 0.4842, 0.1667, 0.4842, 0.1667, 0.495, 0.1667, 0.5, 0.25, 0.5, 0.2083, 0.5833, 0.2083, 0.5833, 0.25, 0.5833, 0.08333, 0.5833, 0.375, 0.5833, 0.375, 0.5833, 0.1667, 0.5833, 0.04167, 0.5, 0.04167, 0.5, 0.08333, 0.5833, 0.08333, 0.0, 0.0, 0.0, 0.0, 0.0, 0.0, 0.0, 0.0, 0.0, 0.0, 0.0, 0.0, 0.125, 0.7083, 0.125, 0.75, 0.1667, 0.75, 0.1667, 0.7083, 0.5833, 0.9167, 0.6042, 0.9167, 0.6042, 0.9583, 0.5833, 0.9583, 0.5833, 0.1667, 0.6042, 0.1667, 0.6042, 0.2083, 0.5833, 0.2083, 0.5833, 0.2917, 0.5833, 0.3333, 0.6042, 0.3333, 0.6042, 0.2917, 0.6042, 0.9583, 0.6042, 1.0, 0.625, 1.0, 0.625, 0.9583, 0.5833, 0.25, 0.6042, 0.25, 0.6042, 0.2917, 0.5833, 0.2917, 0.5833, 0.3333, 0.6042, 0.3333, 0.6042, 0.375, 0.5833, 0.375, 0.4167, 0.875, 0.4167, 0.9167, 0.4583, 0.9167, 0.4583, 0.875, 0.375, 0.25, 0.375, 0.2917, 0.4167, 0.2917, 0.4167, 0.25, 0.5833, 0.0, 0.6042, 0.0, 0.6042, 0.04167, 0.5833, 0.04167, 0.5833, 0.08333, 0.6042, 0.08333, 0.6042, 0.125, 0.5833, 0.125, 0.4792, 0.0, 0.4792, 0.04167, 0.5, 0.04167, 0.5, 0.0, 0.125, 0.5833, 0.125, 0.625, 0.1667, 0.625, 0.1667, 0.5833, 0.5833, 0.875, 0.6042, 0.875, 0.6042, 0.9167, 0.5833, 0.9167, 0.5833, 0.125, 0.6042, 0.125, 0.6042, 0.1667, 0.5833, 0.1667, 0.5833, 0.04167, 0.6042, 0.04167, 0.6042, 0.08333, 0.5833, 0.08333, 0.4167, 0.2083, 0.4167, 0.25, 0.4583, 0.25, 0.4583, 0.2083, 0.5833, 0.2917, 0.6042, 0.2917, 0.6042, 0.3333, 0.5833, 0.3333, 0.5833, 0.375, 0.5833, 0.2083, 0.5833, 0.1667, 0.5833, 0.375, 0.5833, 0.2083, 0.6042, 0.2083, 0.6042, 0.25, 0.5833, 0.25, 0.5833, 0.9583, 0.6042, 0.9583, 0.6042, 1.0, 0.5833, 1.0, 0.4583, 0.25, 0.4792, 0.25, 0.4792, 0.2917, 0.4583, 0.2917, 0.4583, 0.2917, 0.4792, 0.2917, 0.4792, 0.3333, 0.4583, 0.3333, 0.4583, 0.3333, 0.4792, 0.3333, 0.4792, 0.375, 0.4583, 0.375, 0.2083, 0.6667, 0.2083, 0.7083, 0.25, 0.7083, 0.25, 0.6667, 0.4583, 0.1667, 0.4583, 0.2083, 0.4792, 0.2083, 0.4792, 0.1667, 0.8333, 0.625, 0.8333, 0.6667, 0.875, 0.6667, 0.875, 0.625, 0.4583, 0.25, 0.4583, 0.2917, 0.4792, 0.2917, 0.4792, 0.25, 0.4792, 0.1667, 0.4792, 0.125, 0.4792, 0.125, 0.4792, 0.1659, 0.4583, 0.2083, 0.4792, 0.2083, 0.4792, 0.25, 0.4583, 0.25, 0.4583, 0.0, 0.4792, 0.0, 0.4792, 0.04167, 0.4583, 0.04167, 0.4583, 0.125, 0.4792, 0.125, 0.4792, 0.1667, 0.4583, 0.1667, 0.4792, 0.125, 0.4792, 0.08333, 0.4792, 0.08412, 0.4792, 0.125, 0.4583, 0.1667, 0.4792, 0.1667, 0.4792, 0.2083, 0.4583, 0.2083, 0.4583, 0.9167, 0.4792, 0.9167, 0.4792, 0.9583, 0.4583, 0.9583, 0.4583, 0.9583, 0.4792, 0.9583, 0.4792, 1.0, 0.4583, 1.0, 0.1667, 0.625, 0.1667, 0.6667, 0.2083, 0.6667, 0.2083, 0.625, 0.75, 0.5, 0.75, 0.5417, 0.7917, 0.5417, 0.7917, 0.5, 0.375, 0.0, 0.375, 0.04167, 0.4167, 0.04167, 0.4167, 0.0, 0.4583, 0.875, 0.4792, 0.875, 0.4792, 0.9167, 0.4583, 0.9167, 0.375, 0.125, 0.375, 0.1667, 0.4167, 0.1667, 0.4167, 0.125, 0.5833, 0.125, 0.5833, 0.1667, 0.6042, 0.1667, 0.6042, 0.125, 0.5833, 0.0, 0.5833, 0.04167, 0.6042, 0.04167, 0.6042, 0.0, 0.4167, 0.08333, 0.4167, 0.125, 0.4583, 0.125, 0.4583, 0.08333, 0.7917, 0.5417, 0.7917, 0.5833, 0.8333, 0.5833, 0.8333, 0.5417, 0.125, 0.6667, 0.125, 0.7083, 0.1667, 0.7083, 0.1667, 0.6667, 0.0, 0.0, 0.0, 0.0, 0.0, 0.0, 0.0, 0.0, 0.0, 0.0, 0.0, 0.0, 0.0, 0.0, 0.0, 0.0, 0.0, 0.0, 0.0, 0.0, 0.0, 0.0, 0.0, 0.0, 0.0, 0.0, 0.0, 0.0, 0.0, 0.0, 0.0, 0.0, 0.0, 0.0, 0.0, 0.0, 0.0, 0.0, 0.0, 0.0, 0.5833, 0.2083, 0.5833, 0.25, 0.6042, 0.25, 0.6042, 0.2083, 0.5833, 0.25, 0.5833, 0.25, 0.5833, 0.2083, 0.5833, 0.2083, 0.0, 0.0, 0.0, 0.0, 0.0, 0.0, 0.0, 0.0, 0.0, 0.0, 0.0, 0.0, 0.5833, 0.04167, 0.5833, 0.08333, 0.6042, 0.08333, 0.6042, 0.04167, 0.4583, 0.9583, 0.4583, 1.0, 0.4792, 1.0, 0.4792, 0.9583, 0.5, 0.9167, 0.5, 0.875, 0.5833, 0.875, 0.5833, 0.9167, 0.5833, 0.9583, 0.5833, 0.0, 0.5, 1.0, 0.5, 0.9583, 0.375, 0.9583, 0.375, 1.0, 0.4167, 1.0, 0.4167, 0.9583, 0.4842, 0.1667, 0.4842, 0.1659, 0.4792, 0.1659, 0.5, 0.08412, 0.495, 0.08333, 0.495, 0.08412, 0.0, 0.0, 0.0, 0.0, 0.5, 0.1667, 0.5, 0.375, 0.4583, 0.08333, 0.4583, 0.125, 0.4792, 0.125, 0.4792, 0.08333, 0.4792, 0.3333, 0.4792, 0.375, 0.5, 0.375, 0.5, 0.3333, 0.4842, 0.08412, 0.4842, 0.1242, 0.495, 0.1242, 0.495, 0.08412, 0.4842, 0.08412, 0.495, 0.08412, 0.495, 0.1242, 0.4842, 0.1242, 0.0, 0.0, 0.0, 0.0, 0.0, 0.0, 0.0, 0.0, 0.4583, 0.08333, 0.4792, 0.08333, 0.4792, 0.125, 0.4583, 0.125, 0.4583, 0.04167, 0.4792, 0.04167, 0.4792, 0.08333, 0.4583, 0.08333, 0.5, 0.375, 0.5, 0.375, 0.5, 0.1667, 0.5, 0.2083, 0.495, 0.1258, 0.495, 0.125, 0.5, 0.125, 0.5, 0.1667, 0.495, 0.1667, 0.495, 0.1667, 0.5, 0.08412, 0.495, 0.08412, 0.495, 0.08333, 0.4842, 0.08333, 0.4842, 0.08412, 0.4792, 0.08412, 0.4842, 0.1667, 0.4792, 0.1659, 0.4842, 0.1659, 0.4842, 0.1258, 0.4792, 0.125, 0.4842, 0.1242, 0.495, 0.08333, 0.4842, 0.08333, 0.4792, 0.08333, 0.5, 0.08333, 0.5, 0.1667, 0.4792, 0.1667, 0.4842, 0.1667, 0.495, 0.1667, 0.5, 0.125, 0.5, 0.1659, 0.495, 0.1659, 0.495, 0.1258, 0.5, 0.08412, 0.5, 0.125, 0.495, 0.1242, 0.495, 0.08412, 0.495, 0.08412, 0.4842, 0.08412, 0.4842, 0.08333, 0.495, 0.08333, 0.495, 0.1667, 0.4842, 0.1667, 0.4842, 0.1659, 0.495, 0.1659, 0.495, 0.1258, 0.4842, 0.1258, 0.4842, 0.1242, 0.495, 0.1242, 0.4842, 0.08412, 0.4842, 0.1242, 0.4792, 0.125, 0.4792, 0.08412, 0.4842, 0.1258, 0.4842, 0.1659, 0.4792, 0.1659, 0.4792, 0.125, 0.4842, 0.1667, 0.4842, 0.1667, 0.4792, 0.1667, 0.4792, 0.1659, 0.495, 0.08333, 0.495, 0.08333, 0.5, 0.08333, 0.5, 0.08333, 0.4792, 0.08412, 0.4792, 0.08333, 0.4842, 0.08333, 0.4842, 0.08333, 0.5, 0.1667, 0.5, 0.1667, 0.495, 0.1667, 0.495, 0.1667, 0.0, 0.0, 0.0, 0.0, 0.0, 0.0, 0.0, 0.0, 0.5833, 0.25, 0.5833, 0.2083, 0.5833, 0.2083, 0.5833, 0.25, 0.5, 0.1667, 0.495, 0.1667, 0.4842, 0.1667, 0.4792, 0.1667, 0.5, 0.9167, 0.5, 0.9583, 0.5, 1.0, 0.5833, 0.0, 0.5833, 0.9583, 0.5833, 0.9167, 0.5833, 0.875, 0.5, 0.875, 0.0, 0.0, 0.0, 0.0, 0.0, 0.0, 0.0, 0.0, 0.4583, 0.04167, 0.4583, 0.08333, 0.4792, 0.08333, 0.4792, 0.04167, 0.495, 0.1258, 0.5, 0.125, 0.495, 0.125, 0.4842, 0.08333, 0.4792, 0.08412, 0.4842, 0.08412, 0.495, 0.08333, 0.5, 0.08333, 0.4792, 0.08333, 0.4842, 0.08333, 0.5, 0.125, 0.495, 0.1258, 0.495, 0.1659, 0.5, 0.1659, 0.5, 0.1667, 0.495, 0.1667, 0.495, 0.1667, 0.8333, 0.6667, 0.8333, 0.7083, 0.875, 0.7083, 0.875, 0.6667, 0.5, 0.08412, 0.495, 0.08412, 0.495, 0.1242, 0.5, 0.125, 0.495, 0.08412, 0.495, 0.08333, 0.4842, 0.08333, 0.4842, 0.08412, 0.495, 0.1667, 0.495, 0.1659, 0.4842, 0.1659, 0.4842, 0.1667, 0.495, 0.1258, 0.495, 0.1242, 0.4842, 0.1242, 0.4842, 0.1258, 0.4842, 0.08412, 0.4792, 0.08412, 0.4792, 0.125, 0.4842, 0.1242, 0.4842, 0.1258, 0.4792, 0.125, 0.4792, 0.1659, 0.4842, 0.1659, 0.4842, 0.1667, 0.4792, 0.1659, 0.4792, 0.1667, 0.4842, 0.1667, 0.495, 0.08333, 0.5, 0.08333, 0.5, 0.08333, 0.495, 0.08333, 0.4792, 0.08412, 0.4842, 0.08333, 0.4842, 0.08333, 0.4792, 0.08333, 0.5, 0.1667, 0.495, 0.1667, 0.495, 0.1667, 0.5, 0.1667, 0.0, 0.0, 0.0, 0.0, 0.0, 0.0, 0.0, 0.0, 0.5, 0.2083, 0.5, 0.1667, 0.5, 0.1667, 0.5, 0.2083, 0.0, 0.0, 0.0, 0.0, 0.0, 0.0, 0.0, 0.0, 0.0, 0.0, 0.0, 0.0, 0.0, 0.0, 0.0, 0.0, 0.0, 0.0])
me_cube.materials.append(mat_material)
me_cube.use_mirror_x = True
me_cube.use_mirror_y = True
me_cube.use_mirror_z = True
me_cube.use_mirror_vertex_groups = False
me_cube.update()
me_cube_002 = bpy.data.meshes.new('Cube.002')
me_cube_002.from_pydata([(-2.5, -2.5, 2.5), (-2.5, 2.5, 2.5), (-2.5, -1.761, 2.5), (-2.5, 1.761, 2.5), (-2.5, 2.5, 0.17), (-2.5, -2.5, 0.17), (-2.5, -1.761, 0.17), (-2.5, 1.761, 0.17), (-2.5, 2.5, 1.915), (-2.5, -2.5, 1.915), (-2.5, -1.761, 1.915), (-2.5, 1.761, 1.915), (-2.5, 2.5, -2.713), (-2.5, -2.5, -2.713), (-2.5, -1.761, -2.713), (-2.5, 1.761, -2.713), (-2.5, 2.5, 0.2981), (-2.5, -2.5, 0.2981), (-2.5, -1.761, 0.2981), (-2.5, 1.761, 0.2981), (-2.5, -0.1033, 2.5), (-2.5, -0.1033, 0.17), (-2.5, -0.1033, 1.915), (-2.5, -0.1033, -2.713), (-2.5, -0.1033, 0.2981), (-2.5, 0.1033, 2.5), (-2.5, 0.1033, 0.17), (-2.5, 0.1033, 1.915), (-2.5, 0.1033, -2.713), (-2.5, 0.1033, 0.2981), (-2.5, 0.0, 2.5), (-2.5, 0.0, 0.17), (-2.5, 0.0, 1.915), (-2.5, 0.0, -2.713), (-2.5, 0.0, 0.2981), (-2.5, 1.867, 2.5), (-2.5, 1.867, 1.915), (-2.5, 1.867, 0.17), (-2.5, 1.867, 0.2981), (-2.5, 1.867, -2.713), (-2.5, 1.867, 2.045), (-2.5, 1.761, 2.045), (-2.5, 0.0, 2.045), (-2.5, 0.1033, 2.045), (0.0, 2.5, 2.5), (0.0, 1.761, 0.2981), (0.0, 0.0, -2.713), (0.0, 0.1033, 0.2981), (0.0, 0.1033, 2.5), (0.0, 1.761, 2.5), (0.0, 0.1033, 1.915), (0.0, 0.0, 2.5), (0.0, 2.5, -2.713), (0.0, 2.5, 0.2981), (0.0, 2.5, 0.17), (0.0, 1.867, 2.5), (0.0, 1.761, 1.915), (0.0, 2.5, 1.915), (0.0, 1.867, 1.915), (0.0, 0.1033, -2.713), (0.0, 1.761, -2.713), (0.0, 1.867, -2.713), (0.0, 0.0, 1.915), (0.0, 2.5, 2.045), (-2.5, 2.5, 2.045), (-2.5, -1.867, 2.5), (-3.0, 1.761, 2.045), (-3.0, 1.761, 1.915), (-3.0, 0.1033, 2.045), (-3.0, 0.1033, 1.915), (-3.0, 1.761, 1.915), (-3.0, 1.761, 0.2981), (-3.0, 1.867, 0.2981), (-3.0, 1.867, 1.915), (-3.0, 1.761, 2.045), (-3.0, 1.761, 1.915), (-3.0, 1.867, 2.045), (-3.0, 1.867, 1.915), (-3.0, 0.1033, 0.17), (-3.0, 1.761, 0.17), (-3.0, 1.761, 0.2981), (-3.0, 0.1033, 0.2981), (-3.0, 1.867, 0.2981), (-3.0, 1.867, 0.17), (-3.0, 0.0, 0.2981), (-3.0, 0.0, 0.17), (-3.0, 0.0, 2.045), (-3.0, 0.1033, 2.045), (-3.0, 0.0, 1.915), (-3.0, 0.1033, 1.915), (-3.0, 0.0, 0.2981), (-3.0, 0.1033, 0.2981), (-2.5, 0.0, 1.915), (0.0, 0.0, 1.915), (-2.5, -1.867, 1.915), (-2.5, -1.867, 0.17), (-2.5, -1.867, 0.2981), (-2.5, -1.867, -2.713), (-2.5, -1.867, 2.045), (-2.5, -1.761, 2.045), (-2.5, -0.1033, 2.045), (0.0, -2.5, 2.5), (0.0, -1.761, 0.2981), (0.0, -0.1033, 0.2981), (0.0, -0.1033, 2.5), (0.0, -1.761, 2.5), (0.0, -0.1033, 1.915), (0.0, -2.5, -2.713), (0.0, -2.5, 0.2981), (0.0, -2.5, 0.17), (0.0, -1.867, 2.5), (0.0, -1.761, 1.915), (0.0, -2.5, 1.915), (0.0, -1.867, 1.915), (0.0, -0.1033, -2.713), (0.0, -1.761, -2.713), (0.0, -1.867, -2.713), (0.0, -2.5, 2.045), (-2.5, -2.5, 2.045), (-3.0, -1.761, 2.045), (-3.0, -1.761, 1.915), (-3.0, -0.1033, 2.045), (-3.0, -0.1033, 1.915), (-3.0, -1.761, 1.915), (-3.0, -1.761, 0.2981), (-3.0, -1.867, 0.2981), (-3.0, -1.867, 1.915), (-3.0, -1.761, 2.045), (-3.0, -1.761, 1.915), (-3.0, -1.867, 2.045), (-3.0, -1.867, 1.915), (-3.0, -0.1033, 0.17), (-3.0, -1.761, 0.17), (-3.0, -1.761, 0.2981), (-3.0, -0.1033, 0.2981), (-3.0, -1.867, 0.2981), (-3.0, -1.867, 0.17), (-3.0, -0.1033, 2.045), (-3.0, -0.1033, 1.915), (-3.0, -0.1033, 0.2981)], [(114, 23), (59, 28), (60, 15), (39, 61), (32, 62), (115, 14), (97, 116)], [(57, 8, 36, 58), (56, 58, 36, 11), (88, 138, 139, 90), (10, 128, 127, 99), (34, 90, 139, 24), (97, 13, 5, 95), (117, 101, 0, 118), (131, 132, 133, 134), (41, 3, 35, 40), (99, 98, 65, 2), (64, 8, 36, 40), (103, 24, 22, 106), (118, 98, 94, 9), (10, 120, 122, 22), (93, 92, 22, 106), (36, 38, 72, 73), (16, 8, 57, 53), (43, 25, 30, 42), (37, 38, 16, 4), (12, 4, 54, 52), (3, 41, 43, 25), (100, 42, 30, 20), (29, 19, 80, 81), (11, 41, 74, 75), (26, 28, 33, 31), (119, 121, 122, 120), (15, 7, 37, 39), (27, 43, 68, 69), (3, 49, 55, 35), (31, 34, 84, 85), (38, 36, 8, 16), (28, 26, 7, 15), (99, 127, 129, 98), (112, 113, 94, 9), (93, 50, 27, 92), (45, 56, 11, 19), (17, 108, 112, 9), (95, 5, 17, 96), (24, 134, 133, 18), (18, 133, 135, 96), (13, 107, 109, 5), (102, 18, 10, 111), (46, 33, 12, 52), (32, 34, 90, 88), (30, 20, 104, 51), (2, 20, 100, 99), (22, 106, 111, 10), (124, 125, 126, 123), (25, 48, 49, 3), (30, 51, 48, 25), (27, 11, 56, 50), (5, 109, 108, 17), (138, 88, 86, 137), (21, 31, 33, 23), (57, 8, 64, 63), (112, 117, 118, 9), (19, 38, 82, 80), (1, 64, 40, 35), (63, 64, 1, 44), (4, 16, 53, 54), (47, 50, 27, 29), (46, 107, 13, 33), (98, 129, 130, 94), (39, 37, 4, 12), (34, 29, 91, 90), (29, 47, 45, 19), (96, 17, 9, 94), (35, 55, 44, 1), (0, 65, 98, 118), (14, 97, 95, 6), (66, 67, 69, 68), (41, 11, 67, 66), (11, 27, 69, 67), (43, 41, 66, 68), (71, 70, 73, 72), (19, 11, 70, 71), (11, 36, 73, 70), (38, 19, 71, 72), (75, 74, 76, 77), (36, 11, 75, 77), (40, 36, 77, 76), (41, 40, 76, 74), (85, 84, 81, 78), (78, 81, 80, 79), (79, 80, 82, 83), (26, 31, 85, 78), (7, 26, 78, 79), (34, 29, 81, 84), (38, 37, 83, 82), (37, 7, 79, 83), (89, 87, 86, 88), (88, 90, 91, 89), (27, 43, 87, 89), (43, 42, 86, 87), (42, 32, 88, 86), (29, 27, 89, 91), (111, 10, 94, 113), (22, 122, 121, 100), (23, 14, 6, 21), (94, 126, 125, 96), (20, 2, 105, 104), (2, 65, 110, 105), (65, 0, 101, 110), (99, 119, 120, 10), (100, 121, 119, 99), (85, 131, 134, 84), (96, 125, 124, 18), (24, 18, 102, 103), (18, 124, 123, 10), (10, 123, 126, 94), (21, 131, 85, 31), (128, 130, 129, 127), (6, 132, 131, 21), (96, 135, 136, 95), (132, 136, 135, 133), (94, 130, 128, 10), (95, 136, 132, 6), (34, 84, 134, 24), (22, 138, 137, 100), (100, 137, 86, 42), (24, 139, 138, 22)])
_uv = me_cube_002.uv_layers.new(name='UVMap')
_uv.uv.foreach_set('vector', [0.5625, 0.375, 0.5625, 0.75, 0.5625, 0.7188, 0.5625, 0.375, 0.5625, 0.375, 0.5625, 0.375, 0.5625, 0.7188, 0.5625, 0.6875, 0.0, 0.0, 0.0, 0.0, 0.0, 0.0, 0.0, 0.0, 0.5625, 0.6875, 0.5625, 0.6875, 0.5938, 0.6875, 0.5938, 0.6875, 0.0, 0.0, 0.0, 0.0, 0.0, 0.0, 0.0, 0.0, 0.4691, 0.7188, 0.4691, 0.75, 0.5, 0.75, 0.5, 0.7188, 0.6562, 0.5625, 0.75, 0.75, 0.625, 0.75, 0.5938, 0.75, 0.5, 0.6562, 0.5, 0.6875, 0.5309, 0.6875, 0.5309, 0.6562, 0.5938, 0.6875, 0.625, 0.6875, 0.625, 0.7188, 0.5938, 0.7188, 0.5938, 0.6875, 0.5938, 0.7188, 0.625, 0.7188, 0.625, 0.6875, 0.5938, 0.75, 0.5625, 0.75, 0.5625, 0.7188, 0.5938, 0.7188, 0.5309, 0.375, 0.5309, 0.6562, 0.0, 0.0, 0.0, 0.0, 0.5938, 0.75, 0.5938, 0.7188, 0.5625, 0.7188, 0.5625, 0.75, 0.5625, 0.6875, 0.5625, 0.6875, 0.0, 0.0, 0.0, 0.0, 0.0, 0.0, 0.0, 0.0, 0.0, 0.0, 0.0, 0.0, 0.5625, 0.7188, 0.5309, 0.7188, 0.5309, 0.7188, 0.5625, 0.7188, 0.5309, 0.75, 0.5625, 0.75, 0.5625, 0.375, 0.5309, 0.875, 0.5938, 0.6562, 0.625, 0.6562, 0.625, 0.625, 0.5938, 0.625, 0.5, 0.7188, 0.5309, 0.7188, 0.5309, 0.75, 0.5, 0.75, 0.4691, 0.75, 0.5, 0.75, 0.5, 0.875, 0.4691, 0.875, 0.625, 0.6875, 0.5938, 0.6875, 0.3125, 0.3281, 0.625, 0.6562, 0.5938, 0.6562, 0.5938, 0.625, 0.625, 0.625, 0.625, 0.6562, 0.5309, 0.6562, 0.5309, 0.6875, 0.5309, 0.6875, 0.5309, 0.6562, 0.5625, 0.6875, 0.5938, 0.6875, 0.5938, 0.6875, 0.5625, 0.6875, 0.5, 0.6562, 0.4691, 0.6562, 0.4691, 0.625, 0.5, 0.625, 0.5938, 0.6875, 0.3125, 0.3281, 0.0, 0.0, 0.5625, 0.6875, 0.4691, 0.6875, 0.5, 0.6875, 0.5, 0.7188, 0.4691, 0.7188, 0.5625, 0.6562, 0.5938, 0.6562, 0.5938, 0.6562, 0.5625, 0.6562, 0.625, 0.6875, 0.75, 0.6875, 0.75, 0.7188, 0.625, 0.7188, 0.5, 0.625, 0.2654, 0.2969, 0.2654, 0.2969, 0.5, 0.625, 0.5309, 0.7188, 0.5625, 0.7188, 0.5625, 0.75, 0.5309, 0.75, 0.4691, 0.6562, 0.5, 0.6562, 0.5, 0.6875, 0.4691, 0.6875, 0.5938, 0.6875, 0.5938, 0.6875, 0.5938, 0.7188, 0.5938, 0.7188, 0.5625, 0.375, 0.5625, 0.375, 0.5625, 0.7188, 0.5625, 0.75, 0.0, 0.0, 0.0, 0.0, 0.0, 0.0, 0.0, 0.0, 0.5309, 0.375, 0.5625, 0.375, 0.5625, 0.6875, 0.5309, 0.6875, 0.5309, 0.75, 0.5309, 0.875, 0.5625, 0.375, 0.5625, 0.75, 0.5, 0.7188, 0.5, 0.75, 0.5309, 0.75, 0.5309, 0.7188, 0.5309, 0.6562, 0.5309, 0.6562, 0.5309, 0.6875, 0.5309, 0.6875, 0.5309, 0.6875, 0.5309, 0.6875, 0.5309, 0.7188, 0.5309, 0.7188, 0.4691, 0.75, 0.4691, 0.875, 0.5, 0.875, 0.5, 0.75, 0.5309, 0.375, 0.5309, 0.6875, 0.5625, 0.6875, 0.5625, 0.375, 0.4691, 0.625, 0.4691, 0.625, 0.4691, 0.75, 0.4691, 0.875, 0.0, 0.0, 0.0, 0.0, 0.0, 0.0, 0.0, 0.0, 0.625, 0.625, 0.625, 0.6562, 0.75, 0.6562, 0.75, 0.625, 0.625, 0.6875, 0.625, 0.6562, 0.3125, 0.3281, 0.5938, 0.6875, 0.0, 0.0, 0.0, 0.0, 0.5625, 0.375, 0.5625, 0.6875, 0.5309, 0.6875, 0.5309, 0.7188, 0.5625, 0.7188, 0.5625, 0.6875, 0.625, 0.6562, 0.75, 0.6562, 0.75, 0.6875, 0.625, 0.6875, 0.625, 0.625, 0.75, 0.625, 0.75, 0.6562, 0.625, 0.6562, 0.0, 0.0, 0.5625, 0.6875, 0.5625, 0.375, 0.0, 0.0, 0.5, 0.75, 0.5, 0.875, 0.5309, 0.875, 0.5309, 0.75, 0.5625, 0.6562, 0.5625, 0.625, 0.5938, 0.625, 0.5938, 0.6562, 0.5, 0.6562, 0.5, 0.625, 0.4691, 0.625, 0.4691, 0.6562, 0.5625, 0.375, 0.5625, 0.75, 0.5938, 0.75, 0.6562, 0.5625, 0.5625, 0.375, 0.6562, 0.5625, 0.5938, 0.75, 0.5625, 0.75, 0.5309, 0.6875, 0.5309, 0.7188, 0.5309, 0.7188, 0.5309, 0.6875, 0.625, 0.75, 0.5938, 0.75, 0.5938, 0.7188, 0.625, 0.7188, 0.6562, 0.5625, 0.5938, 0.75, 0.625, 0.75, 0.75, 0.75, 0.5, 0.75, 0.5309, 0.75, 0.5309, 0.875, 0.5, 0.875, 0.5309, 0.375, 0.0, 0.0, 0.0, 0.0, 0.5309, 0.6562, 0.4691, 0.625, 0.4691, 0.875, 0.4691, 0.75, 0.4691, 0.625, 0.5938, 0.7188, 0.5938, 0.7188, 0.5625, 0.7188, 0.5625, 0.7188, 0.4691, 0.7188, 0.5, 0.7188, 0.5, 0.75, 0.4691, 0.75, 0.0, 0.0, 0.0, 0.0, 0.0, 0.0, 0.0, 0.0, 0.5309, 0.6562, 0.5309, 0.375, 0.5309, 0.375, 0.5309, 0.6875, 0.5309, 0.7188, 0.5309, 0.75, 0.5625, 0.75, 0.5625, 0.7188, 0.625, 0.7188, 0.75, 0.7188, 0.75, 0.75, 0.625, 0.75, 0.625, 0.75, 0.625, 0.7188, 0.5938, 0.7188, 0.5938, 0.75, 0.4691, 0.6875, 0.4691, 0.7188, 0.5, 0.7188, 0.5, 0.6875, 0.5938, 0.6875, 0.5625, 0.6875, 0.0, 0.0, 0.3125, 0.3281, 0.5938, 0.6875, 0.5625, 0.6875, 0.5625, 0.6875, 0.5938, 0.6875, 0.5625, 0.6875, 0.0, 0.0, 0.0, 0.0, 0.5625, 0.6875, 0.3125, 0.3281, 0.5938, 0.6875, 0.5938, 0.6875, 0.3125, 0.3281, 0.5309, 0.6875, 0.5625, 0.6875, 0.5625, 0.7188, 0.5309, 0.7188, 0.5309, 0.6875, 0.5625, 0.6875, 0.5625, 0.6875, 0.5309, 0.6875, 0.5625, 0.6875, 0.5625, 0.7188, 0.5625, 0.7188, 0.5625, 0.6875, 0.5309, 0.7188, 0.5309, 0.6875, 0.5309, 0.6875, 0.5309, 0.7188, 0.5625, 0.6875, 0.5938, 0.6875, 0.5938, 0.7188, 0.5625, 0.7188, 0.5625, 0.7188, 0.5625, 0.6875, 0.5625, 0.6875, 0.5625, 0.7188, 0.5938, 0.7188, 0.5625, 0.7188, 0.5625, 0.7188, 0.5938, 0.7188, 0.5938, 0.6875, 0.5938, 0.7188, 0.5938, 0.7188, 0.5938, 0.6875, 0.5, 0.625, 0.2654, 0.2969, 0.0, 0.0, 0.5, 0.6562, 0.5, 0.6562, 0.5309, 0.6562, 0.5309, 0.6875, 0.5, 0.6875, 0.5, 0.6875, 0.5309, 0.6875, 0.5309, 0.7188, 0.5, 0.7188, 0.5, 0.6562, 0.5, 0.625, 0.5, 0.625, 0.5, 0.6562, 0.5, 0.6875, 0.5, 0.6562, 0.5, 0.6562, 0.5, 0.6875, 0.0, 0.0, 0.0, 0.0, 0.0, 0.0, 0.0, 0.0, 0.5309, 0.7188, 0.5, 0.7188, 0.5, 0.7188, 0.5309, 0.7188, 0.5, 0.7188, 0.5, 0.6875, 0.5, 0.6875, 0.5, 0.7188, 0.5625, 0.6562, 0.5938, 0.6562, 0.5938, 0.625, 0.5625, 0.625, 0.0, 0.0, 0.0, 0.0, 0.0, 0.0, 0.0, 0.0, 0.5625, 0.6562, 0.5938, 0.6562, 0.5938, 0.6562, 0.5625, 0.6562, 0.5938, 0.6562, 0.5938, 0.625, 0.5938, 0.625, 0.5938, 0.6562, 0.5938, 0.625, 0.5625, 0.625, 0.5625, 0.625, 0.5938, 0.625, 0.5309, 0.6562, 0.0, 0.0, 0.0, 0.0, 0.5309, 0.6562, 0.5625, 0.375, 0.5625, 0.6875, 0.5625, 0.7188, 0.5625, 0.375, 0.5625, 0.6562, 0.5625, 0.6562, 0.5938, 0.6562, 0.5938, 0.6562, 0.4691, 0.6562, 0.4691, 0.6875, 0.5, 0.6875, 0.5, 0.6562, 0.5625, 0.7188, 0.5625, 0.7188, 0.5309, 0.7188, 0.5309, 0.7188, 0.625, 0.6562, 0.625, 0.6875, 0.75, 0.6875, 0.75, 0.6562, 0.625, 0.6875, 0.625, 0.7188, 0.75, 0.7188, 0.75, 0.6875, 0.625, 0.7188, 0.625, 0.75, 0.75, 0.75, 0.75, 0.7188, 0.5938, 0.6875, 0.5938, 0.6875, 0.5625, 0.6875, 0.5625, 0.6875, 0.3125, 0.3281, 0.3125, 0.3281, 0.5938, 0.6875, 0.5938, 0.6875, 0.5, 0.625, 0.5, 0.6562, 0.0, 0.0, 0.2654, 0.2969, 0.5309, 0.7188, 0.5309, 0.7188, 0.5309, 0.6875, 0.5309, 0.6875, 0.5309, 0.6562, 0.5309, 0.6875, 0.5309, 0.375, 0.5309, 0.375, 0.5309, 0.6875, 0.5309, 0.6875, 0.5625, 0.6875, 0.5625, 0.6875, 0.5625, 0.6875, 0.5625, 0.6875, 0.5625, 0.7188, 0.5625, 0.7188, 0.5, 0.6562, 0.5, 0.6562, 0.5, 0.625, 0.5, 0.625, 0.5625, 0.6875, 0.5625, 0.7188, 0.5938, 0.7188, 0.5938, 0.6875, 0.5, 0.6875, 0.5, 0.6875, 0.5, 0.6562, 0.5, 0.6562, 0.5309, 0.7188, 0.5309, 0.7188, 0.5, 0.7188, 0.5, 0.7188, 0.5, 0.6875, 0.5, 0.7188, 0.5309, 0.7188, 0.5309, 0.6875, 0.5625, 0.7188, 0.5625, 0.7188, 0.5625, 0.6875, 0.5625, 0.6875, 0.5, 0.7188, 0.5, 0.7188, 0.5, 0.6875, 0.5, 0.6875, 0.0, 0.0, 0.0, 0.0, 0.0, 0.0, 0.0, 0.0, 0.5625, 0.6562, 0.5625, 0.6562, 0.5938, 0.6562, 0.5938, 0.6562, 0.5938, 0.6562, 0.5938, 0.6562, 0.5938, 0.625, 0.5938, 0.625, 0.5309, 0.6562, 0.5309, 0.6562, 0.0, 0.0, 0.0, 0.0])
me_cube_002.use_mirror_x = True
me_cube_002.use_mirror_y = True
me_cube_002.update()
me_cube_001 = bpy.data.meshes.new('Cube.001')
me_cube_001.from_pydata([(-0.007837, -0.9031, 2.105), (-0.007837, 0.9031, 2.105), (0.007837, -0.9031, 0.1045), (0.007837, 0.9031, 0.1045)], [], [(0, 2, 3, 1)])
_uv = me_cube_001.uv_layers.new(name='UVMap')
_uv.uv.foreach_set('vector', [0.0, 0.0, 1.0, 0.0, 1.0, 1.0, 0.0, 1.0])
me_cube_001.use_mirror_x = True
me_cube_001.use_mirror_y = True
me_cube_001.update()
me_cube_003 = bpy.data.meshes.new('Cube.003')
me_cube_003.from_pydata([(-0.007837, -0.9031, 2.105), (-0.007837, 0.9031, 2.105), (0.007837, -0.9031, 0.1045), (0.007837, 0.9031, 0.1045)], [], [(0, 2, 3, 1)])
_uv = me_cube_003.uv_layers.new(name='UVMap')
_uv.uv.foreach_set('vector', [0.0, 0.0, 1.0, 0.0, 1.0, 1.0, 0.0, 1.0])
me_cube_003.use_mirror_x = True
me_cube_003.use_mirror_y = True
me_cube_003.update()

# ---- objects
ob_cube = bpy.data.objects.new('Cube', me_cube)
ob_cube_001 = bpy.data.objects.new('Cube.001', me_cube_002)
ob_cube_002 = bpy.data.objects.new('Cube.002', me_cube_001)
ob_cube_003 = bpy.data.objects.new('Cube.003', me_cube_003)

# ---- transforms, parenting, visibility, modifiers, constraints
ob_cube.location = (0.0, 0.0, 0.0)
ob_cube.scale = (0.5634, 4.0, 4.0)
ob_cube.lock_rotations_4d = False
ob_cube.empty_display_type = 'ARROWS'
ob_cube.lineart.crease_threshold = 0.0
ob_cube.use_mesh_mirror_x = True
ob_cube.use_mesh_mirror_y = True
ob_cube.use_mesh_mirror_z = True
ob_cube_001.location = (0.0, 0.0, 0.0)
ob_cube_001.scale = (0.1, 1.0, 1.0)
ob_cube_001.use_mesh_mirror_x = True
ob_cube_001.use_mesh_mirror_y = True
_m = ob_cube_001.modifiers.new('Mirror', 'MIRROR')
ob_cube_002.location = (0.0, 0.9324, 0.1192)
ob_cube_002.scale = (0.1, 1.0, 0.8907)
ob_cube_002.use_mesh_mirror_x = True
ob_cube_002.use_mesh_mirror_y = True
_m = ob_cube_002.modifiers.new('Mirror', 'MIRROR')
ob_cube_003.location = (0.0, -0.9495, 0.1192)
ob_cube_003.scale = (0.1, 1.0, 0.8907)
ob_cube_003.use_mesh_mirror_x = True
ob_cube_003.use_mesh_mirror_y = True
_m = ob_cube_003.modifiers.new('Mirror', 'MIRROR')

# ---- collection membership
col_collection.objects.link(ob_cube)
col_collection.objects.link(ob_cube_001)
col_collection.objects.link(ob_cube_002)
col_collection.objects.link(ob_cube_003)

# ---- scene / render settings (as saved in the file)
scene.frame_start = 1; scene.frame_end = 250; scene.frame_set(88)
scene.render.engine = 'BLENDER_EEVEE_NEXT'
bpy.context.view_layer.update()

# ---- added for rendering (the .blend has no active camera and no usable light): camera, sun
cam_auto = bpy.data.cameras.new('AutoCamera')
cam_auto.lens = 50.0
cam_auto.sensor_width = 36.0
cam_auto.clip_end = 1000.0
ob_auto_camera = bpy.data.objects.new('AutoCamera', cam_auto)
scene.collection.objects.link(ob_auto_camera)
ob_auto_camera.location = (12.9177, -15.5012, 13.2429)
ob_auto_camera.rotation_euler = (1.09748, -7.21219e-08, 0.694738)
scene.camera = ob_auto_camera
light_auto_sun = bpy.data.lights.new('AutoSun', 'SUN')
light_auto_sun.energy = 3.0
light_auto_sun.angle = 0.0523599
ob_auto_sun = bpy.data.objects.new('AutoSun', light_auto_sun)
scene.collection.objects.link(ob_auto_sun)
ob_auto_sun.rotation_euler = (0.872665, 0.174533, 0.523599)
bpy.context.view_layer.update()
